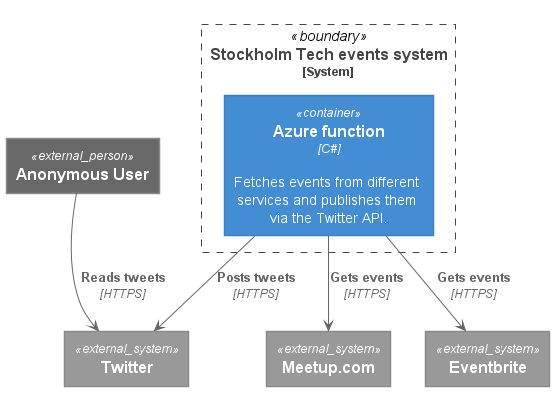

The diagram above was rendered by PlantUML. Its source (embedded in the PNG):
@startuml Container diagram for Stockholm Tech events





skinparam defaultTextAlignment center

skinparam wrapWidth 200
skinparam maxMessageSize 150

skinparam rectangle {
    StereotypeFontSize 12
    shadowing false
}

skinparam database {
    StereotypeFontSize 12
    shadowing false
}

skinparam Arrow {
    Color #666666
    FontColor #666666
    FontSize 12
}

skinparam rectangle<<boundary>> {
    Shadowing false
    StereotypeFontSize 0
    FontColor #444444
    BorderColor #444444
    BorderStyle dashed
}






















skinparam rectangle<<person>> {
    StereotypeFontColor #FFFFFF
    FontColor #FFFFFF
    BackgroundColor #08427B
    BorderColor #073B6F
}

skinparam rectangle<<external_person>> {
    StereotypeFontColor #FFFFFF
    FontColor #FFFFFF
    BackgroundColor #686868
    BorderColor #8A8A8A
}

skinparam rectangle<<system>> {
    StereotypeFontColor #FFFFFF
    FontColor #FFFFFF
    BackgroundColor #1168BD
    BorderColor #3C7FC0
}

skinparam rectangle<<external_system>> {
    StereotypeFontColor #FFFFFF
    FontColor #FFFFFF
    BackgroundColor #999999
    BorderColor #8A8A8A
}

skinparam database<<system>> {
    StereotypeFontColor #FFFFFF
    FontColor #FFFFFF
    BackgroundColor #1168BD
    BorderColor #3C7FC0
}

skinparam database<<external_system>> {
    StereotypeFontColor #FFFFFF
    FontColor #FFFFFF
    BackgroundColor #999999
    BorderColor #8A8A8A
}
















skinparam rectangle<<container>> {
    StereotypeFontColor #FFFFFF
    FontColor #FFFFFF
    BackgroundColor #438DD5
    BorderColor #3C7FC0
}

skinparam database<<container>> {
    StereotypeFontColor #FFFFFF
    FontColor #FFFFFF
    BackgroundColor #438DD5
    BorderColor #3C7FC0
}








rectangle "==Stockholm Tech events system\n<size:12>[System]</size>" <<boundary>> as azure {
  rectangle "==Azure function\n//<size:12>[C#]</size>//\n\n Fetches events from different services and publishes them via the Twitter API." <<container>> as GetEvents
}

rectangle "==Twitter" <<external_system>> as twitter
rectangle "==Meetup.com" <<external_system>> as Meetupcom
rectangle "==Eventbrite" <<external_system>> as eventbrite

rectangle "==Anonymous User" <<external_person>> as anonymous_user

anonymous_user --> twitter : "===Reads tweets\n//<size:12>[HTTPS]</size>//"
GetEvents --> twitter : "===Posts tweets\n//<size:12>[HTTPS]</size>//"
GetEvents --> Meetupcom : "===Gets events\n//<size:12>[HTTPS]</size>//"
GetEvents --> eventbrite : "===Gets events\n//<size:12>[HTTPS]</size>//"

@enduml